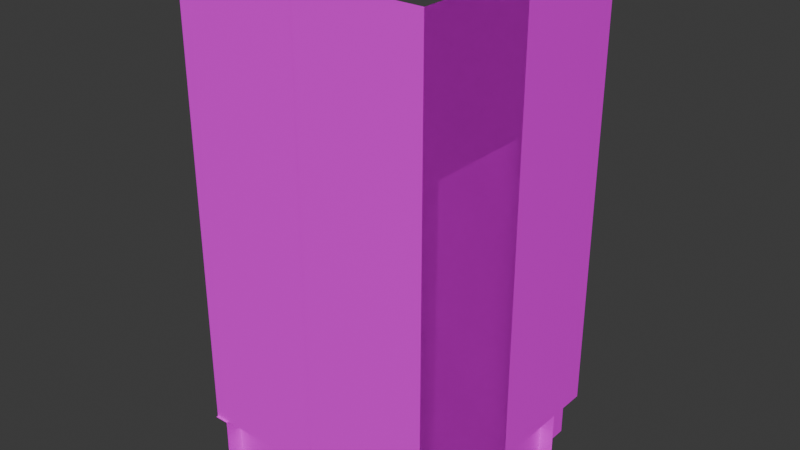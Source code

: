 # Source: tiles.blend  (saved by Blender 4.0.36; exported with 4.5.12 LTS)
import bpy
from mathutils import Matrix  # noqa: F401  (used for matrix-valued properties, if any)

bpy.ops.wm.read_factory_settings(use_empty=True)
scene = bpy.context.scene
scene.name = 'Scene'

# ---- collections
col_collection = bpy.data.collections.new('Collection'); scene.collection.children.link(col_collection)

# ---- images (referenced by path relative to the original .blend; pixels are not part of the script)
import os
ASSET_DIR = os.environ.get("B2B_ASSET_DIR", "")  # directory of the original .blend (textures are referenced by path, not embedded)
HERE = os.path.dirname(os.path.abspath(__file__))  # packed textures are extracted next to this script under _unpacked/

def load_image(name, relpath, width, height, colorspace="sRGB"):
    """Load a texture the original file referenced (path relative to the .blend, or extracted next to this script)."""
    p = next((c for c in (os.path.join(HERE, relpath), os.path.join(ASSET_DIR, relpath)) if relpath and os.path.exists(c)), "")
    if p:
        img = bpy.data.images.load(p, check_existing=True)
        img.name = name
    else:  # same state as the original file: an image datablock whose file is absent (Cycles renders it pink)
        img = bpy.data.images.new(name, width, height)
        img.source = "FILE"
        img.filepath = "//" + (relpath or name)
    img.colorspace_settings.name = colorspace
    return img
img_test_jpg = load_image('test.jpg', 'test.jpg', 1024, 1024, 'sRGB')

# ---- materials (node trees are filled in below, after node groups)
mat_material = bpy.data.materials.new('Material')
mat_material.alpha_threshold = 0.0
mat_material.use_transparent_shadow = False
mat_material.roughness = 0.5
mat_material.line_color = (0.0, 0.0, 0.0, 1.0)
mat_material_001 = bpy.data.materials.new('Material.001')
mat_material_001.use_transparent_shadow = False
mat_material_002 = bpy.data.materials.new('Material.002')
mat_material_002.use_transparent_shadow = False

# ---- material node trees
mat_material.use_nodes = True; mat_material.node_tree.nodes.clear()
_N = mat_material.node_tree.nodes; _L = mat_material.node_tree.links
n0 = _N.new('ShaderNodeOutputMaterial'); n0.name = 'Material Output'; n0.location = (300, 300)
n1 = _N.new('ShaderNodeBsdfPrincipled'); n1.name = 'Principled BSDF'; n1.location = (10, 300)
n1.inputs[3].default_value = 1.45
n2 = _N.new('ShaderNodeTexImage'); n2.name = 'Image Texture'; n2.location = (-280, 280)
n2.image = img_test_jpg
_L.new(n1.outputs[0], n0.inputs[0])
_L.new(n2.outputs[0], n1.inputs[0])
n0.is_active_output = True
mat_material_001.use_nodes = True; mat_material_001.node_tree.nodes.clear()
_N = mat_material_001.node_tree.nodes; _L = mat_material_001.node_tree.links
n0 = _N.new('ShaderNodeBsdfPrincipled'); n0.name = 'Principled BSDF'; n0.location = (10, 300)
n0.inputs[3].default_value = 1.45
n1 = _N.new('ShaderNodeOutputMaterial'); n1.name = 'Material Output'; n1.location = (300, 300)
n2 = _N.new('ShaderNodeTexImage'); n2.name = 'Image Texture'; n2.location = (-280, 280)
n2.image = img_test_jpg
_L.new(n0.outputs[0], n1.inputs[0])
_L.new(n2.outputs[0], n0.inputs[0])
n1.is_active_output = True
mat_material_002.use_nodes = True; mat_material_002.node_tree.nodes.clear()
_N = mat_material_002.node_tree.nodes; _L = mat_material_002.node_tree.links
n0 = _N.new('ShaderNodeBsdfPrincipled'); n0.name = 'Principled BSDF'; n0.location = (10, 300)
n0.inputs[3].default_value = 1.45
n1 = _N.new('ShaderNodeOutputMaterial'); n1.name = 'Material Output'; n1.location = (300, 300)
n2 = _N.new('ShaderNodeTexImage'); n2.name = 'Image Texture'; n2.location = (-180, 280)
n2.image = img_test_jpg
_L.new(n0.outputs[0], n1.inputs[0])
_L.new(n2.outputs[0], n0.inputs[0])
n1.is_active_output = True

# ---- world
world_world = bpy.data.worlds.new('World'); scene.world = world_world
world_world.use_nodes = True; world_world.node_tree.nodes.clear()
_N = world_world.node_tree.nodes; _L = world_world.node_tree.links
n0 = _N.new('ShaderNodeOutputWorld'); n0.name = 'World Output'; n0.location = (300, 300)
n1 = _N.new('ShaderNodeBackground'); n1.name = 'Background'; n1.location = (10, 300)
n1.inputs[0].default_value = (0.05088, 0.05088, 0.05088, 1.0)
_L.new(n1.outputs[0], n0.inputs[0])
n0.is_active_output = True
world_world.color = (0.05088, 0.05088, 0.05088)
world_world.use_sun_shadow = False
world_world.sun_shadow_jitter_overblur = 0.0

# ---- meshes
me_cube = bpy.data.meshes.new('Cube')
me_cube.from_pydata([(1.0, 1.0, 2.0), (1.0, -1.0, 2.0), (-1.0, 1.0, 2.0), (-1.0, -1.0, 2.0)], [], [(0, 2, 3, 1)])
_uv = me_cube.uv_layers.new(name='UVMap')
_uv.uv.foreach_set('vector', [0.5, 0.5, 1.0, 0.5, 1.0, 1.0, 0.5, 1.0])
me_cube.materials.append(mat_material)
me_cube.use_mirror_vertex_groups = False
me_cube.update()
me_cube_001 = bpy.data.meshes.new('Cube.001')
me_cube_001.from_pydata([(1.0, -1.0, 3.0), (1.0, 1.0, 3.0), (1.0, 1.0, -0.6), (1.0, -1.0, -0.6), (0.8826, 1.0, -0.6), (0.8826, 1.0, -1.0), (0.8826, -1.0, -1.0), (0.8826, -1.0, -0.6)], [], [(2, 3, 0, 1), (5, 6, 7, 4), (3, 2, 4, 7)])
me_cube_001.polygons.foreach_set('material_index', [0, 1, 1])
_uv = me_cube_001.uv_layers.new(name='UVMap')
_uv.uv.foreach_set('vector', [0.25, 0.0, 0.75, 0.0, 0.75, 1.0, 0.25, 1.0, 0.5, 0.375, 1.0, 0.375, 1.0, 0.5, 0.5, 0.5, 0.5, 0.4648, 1.0, 0.4648, 1.0, 0.5, 0.5, 0.5])
me_cube_001.materials.append(mat_material_001)
me_cube_001.materials.append(mat_material_002)
me_cube_001.update()
me_cube_003 = bpy.data.meshes.new('Cube.003')
me_cube_003.from_pydata([(1.0, -1.0, 3.0), (1.0, -1.0, -0.6), (0.8826, -1.0, -1.0), (0.8826, -1.0, -0.6), (1.0, 1.0, 3.0), (-1.0, 1.0, 3.0), (-1.0, 1.0, -0.6), (1.0, 1.0, -0.6), (-1.0, 0.8826, -0.6), (-1.0, 0.8826, -1.0), (1.0, 0.8826, -0.6), (0.8826, 0.8826, -1.0), (0.8826, 0.8826, -0.6), (0.8826, 0.9931, -0.6)], [], [(10, 1, 0, 4, 7), (11, 2, 3, 12), (12, 3, 1, 10), (13, 7, 4, 5, 6), (8, 9, 11, 12), (13, 6, 8, 12), (13, 12, 10, 7)])
me_cube_003.polygons.foreach_set('material_index', [0, 1, 1, 0, 1, 1, 1])
_uv = me_cube_003.uv_layers.new(name='UVMap')
_uv.uv.foreach_set('vector', [0.2812, 0.0, 0.75, 0.0, 0.75, 1.0, 0.25, 1.0, 0.25, 0.0, 0.5, 0.125, 1.0, 0.125, 1.0, 0.25, 0.5, 0.25, 1.0, 0.5, 0.5, 0.5, 0.5, 0.4688, 1.0, 0.4688, 0.7402, 0.0, 0.75, 0.0, 0.75, 1.0, 0.25, 1.0, 0.25, 0.0, 0.5, 0.5, 0.5, 0.375, 1.0, 0.375, 1.0, 0.5, 1.0, 0.5, 0.5, 0.5, 0.5, 0.4688, 1.0, 0.4688, 0.5273, 0.5, 0.5, 0.5, 0.5, 0.4727, 0.5273, 0.4727])
me_cube_003.materials.append(mat_material_001)
me_cube_003.materials.append(mat_material_002)
me_cube_003.update()
me_cube_004 = bpy.data.meshes.new('Cube.004')
me_cube_004.from_pydata([(0.8825, 1.017, -0.6), (1.0, 1.017, -0.6), (1.0, 0.8993, -0.6), (0.8826, 0.8993, -0.6), (0.8825, 1.017, -1.0), (1.0, 0.8993, -1.0), (0.8826, 0.8993, -1.0)], [], [(3, 2, 1, 0), (3, 0, 4, 6), (2, 3, 6, 5)])
me_cube_004.polygons.foreach_set('material_index', [1, 1, 1])
_uv = me_cube_004.uv_layers.new(name='UVMap')
_uv.uv.foreach_set('vector', [0.5273, 0.5, 0.5, 0.5, 0.5, 0.4727, 0.5273, 0.4727, 1.0, 0.125, 0.9766, 0.125, 0.9766, 0.0, 1.0, 0.0, 1.0, 0.125, 0.9766, 0.125, 0.9766, 0.0, 1.0, 0.0])
me_cube_004.materials.append(mat_material_001)
me_cube_004.materials.append(mat_material_002)
me_cube_004.update()
me_cube_006 = bpy.data.meshes.new('Cube.006')
me_cube_006.from_pydata([(1.0, -1.0, 3.0), (1.0, 1.0, 3.0), (1.0, 1.0, -0.6), (1.0, -1.0, -0.6), (0.8826, 1.0, -0.6), (0.8826, 1.0, -1.0), (0.8826, -1.0, -1.0), (0.8826, -1.0, -0.6), (-1.0, 1.0, 3.0), (-1.0, -1.0, 3.0), (-1.0, -1.0, -0.6), (-1.0, 1.0, -0.6), (-0.8826, -1.0, -0.6), (-0.8826, -1.0, -1.0), (-0.8826, 1.0, -1.0), (-0.8826, 1.0, -0.6)], [], [(2, 3, 0, 1), (5, 6, 7, 4), (3, 2, 4, 7), (10, 11, 8, 9), (13, 14, 15, 12), (11, 10, 12, 15)])
me_cube_006.polygons.foreach_set('material_index', [0, 1, 1, 0, 1, 1])
_uv = me_cube_006.uv_layers.new(name='UVMap')
_uv.uv.foreach_set('vector', [0.25, 0.0, 0.75, 0.0, 0.75, 1.0, 0.25, 1.0, 0.5, 0.375, 1.0, 0.375, 1.0, 0.5, 0.5, 0.5, 0.5, 0.4648, 1.0, 0.4648, 1.0, 0.5, 0.5, 0.5, 0.25, 0.0, 0.75, 0.0, 0.75, 1.0, 0.25, 1.0, 0.5, 0.375, 1.0, 0.375, 1.0, 0.5, 0.5, 0.5, 0.5, 0.4648, 1.0, 0.4648, 1.0, 0.5, 0.5, 0.5])
me_cube_006.materials.append(mat_material_001)
me_cube_006.materials.append(mat_material_002)
me_cube_006.update()
me_cube_007 = bpy.data.meshes.new('Cube.007')
me_cube_007.from_pydata([(1.0, -1.0, 3.0), (1.0, -1.0, -0.6), (0.8826, -1.0, -1.0), (0.8826, -1.0, -0.6), (-1.0, -1.0, 3.0), (-1.0, -1.0, -0.6), (-0.8826, -1.0, -0.6), (-0.8826, -1.0, -1.0), (-0.8826, 1.0, -0.6), (1.0, 1.0, 3.0), (-1.0, 1.0, 3.0), (1.0, 1.0, -0.6), (1.0, 0.8826, -0.6), (0.8826, 0.8826, -1.0), (0.8826, 0.9931, -0.6), (0.8826, 0.8826, -0.6), (-1.0, 1.0, -0.6), (-1.0, 0.8826, -0.6), (-0.8826, 0.8826, -1.0), (-0.8826, 0.8826, -0.6)], [], [(11, 1, 0, 9), (13, 2, 3, 15), (14, 15, 12, 11), (15, 3, 1, 11, 12), (17, 16, 10, 4, 5), (6, 7, 18, 19), (17, 5, 6, 19), (19, 8, 16, 17), (11, 9, 10, 16, 8), (18, 13, 15, 19), (11, 8, 19, 15, 14)])
me_cube_007.polygons.foreach_set('material_index', [0, 1, 1, 1, 0, 1, 1, 1, 0, 1, 1])
_uv = me_cube_007.uv_layers.new(name='UVMap')
_uv.uv.foreach_set('vector', [0.25, 0.0, 0.75, 0.0, 0.75, 1.0, 0.25, 1.0, 0.5294, 0.375, 1.0, 0.375, 1.0, 0.5, 0.5294, 0.5, 0.9983, 0.5, 0.9706, 0.5, 0.9706, 0.4648, 1.0, 0.4648, 0.9706, 0.5, 0.5, 0.5, 0.5, 0.4648, 1.0, 0.4648, 0.9706, 0.4648, 0.7206, 0.0, 0.75, 0.0, 0.75, 1.0, 0.25, 1.0, 0.25, 0.0, 0.5, 0.5, 0.5, 0.375, 0.9706, 0.375, 0.9706, 0.5, 0.5294, 0.4648, 1.0, 0.4648, 1.0, 0.5, 0.5294, 0.5, 0.5294, 0.5, 0.5, 0.5, 0.5, 0.4648, 0.5294, 0.4669, 0.75, 0.0, 0.75, 1.0, 0.25, 1.0, 0.25, 0.0, 0.2794, 0.0, 0.5294, 0.375, 0.9706, 0.375, 0.9706, 0.5, 0.5294, 0.5, 0.5, 0.4648, 0.9706, 0.4648, 0.9706, 0.5, 0.5294, 0.5, 0.5294, 0.4648])
me_cube_007.materials.append(mat_material_001)
me_cube_007.materials.append(mat_material_002)
me_cube_007.update()
me_cube_010 = bpy.data.meshes.new('Cube.010')
me_cube_010.from_pydata([(0.8825, 1.017, -0.6), (1.0, 1.017, -0.6), (1.0, 0.8993, -0.6), (0.8826, 0.8993, -0.6), (0.8825, 1.017, -1.0), (1.0, 0.8993, -1.0), (0.8826, 0.8993, -1.0), (-1.017, 0.8825, -0.6), (-1.017, 1.0, -0.6), (-0.8993, 1.0, -0.6), (-0.8993, 0.8826, -0.6), (-1.017, 0.8825, -1.0), (-0.8993, 1.0, -1.0), (-0.8993, 0.8826, -1.0)], [], [(3, 2, 1, 0), (3, 0, 4, 6), (2, 3, 6, 5), (10, 9, 8, 7), (10, 7, 11, 13), (9, 10, 13, 12)])
me_cube_010.polygons.foreach_set('material_index', [1, 1, 1, 1, 1, 1])
_uv = me_cube_010.uv_layers.new(name='UVMap')
_uv.uv.foreach_set('vector', [0.5273, 0.5, 0.5, 0.5, 0.5, 0.4727, 0.5273, 0.4727, 1.0, 0.125, 0.9766, 0.125, 0.9766, 0.0, 1.0, 0.0, 1.0, 0.125, 0.9766, 0.125, 0.9766, 0.0, 1.0, 0.0, 0.5273, 0.5, 0.5, 0.5, 0.5, 0.4727, 0.5273, 0.4727, 1.0, 0.125, 0.9766, 0.125, 0.9766, 0.0, 1.0, 0.0, 1.0, 0.125, 0.9766, 0.125, 0.9766, 0.0, 1.0, 0.0])
me_cube_010.materials.append(mat_material_001)
me_cube_010.materials.append(mat_material_002)
me_cube_010.update()
me_cube_002 = bpy.data.meshes.new('Cube.002')
me_cube_002.from_pydata([(1.0, -1.0, 3.0), (1.0, 1.0, 3.0), (1.0, 1.0, -0.6), (1.0, -1.0, -0.6), (0.8826, 1.0, -0.6), (0.8826, 1.0, -1.0), (0.8826, -1.0, -1.0), (0.8826, -1.0, -0.6), (1.0, 0.6662, 3.0), (1.0, 0.6662, -0.6), (0.8826, 0.6662, -1.0), (0.8826, 0.6662, -0.6), (1.0, -0.7083, 3.0), (0.8826, -0.7083, -1.0), (1.0, 1.0, 1.945), (1.0, -1.0, 1.945), (1.0, 0.6662, 1.945), (1.0, -0.7083, 1.945), (1.0, 0.8331, -0.6), (0.8826, 0.8331, -1.0), (0.8826, 0.8331, -0.6), (1.0, 0.8331, 3.0), (1.0, 0.8331, 1.945), (1.0, -0.8541, 3.0), (1.0, -0.8541, -0.6), (0.8826, -0.8541, -1.0), (1.0, -0.8541, 1.945), (0.8861, -0.8541, -0.6), (0.8861, -0.7083, -0.6), (0.8861, 0.6662, 1.945), (0.8861, -0.7083, 1.945), (0.8861, -0.8541, 1.945), (0.8861, 0.8331, 1.945), (1.0, 1.0, 1.821), (1.0, -1.0, 1.821), (1.0, 0.6662, 1.821), (1.0, -0.7083, 1.821), (1.0, 0.8331, 1.821), (1.0, -0.8541, 1.821), (0.8861, 0.6662, 1.821), (0.8861, -0.7083, 1.821), (0.8861, 0.8331, 1.821), (0.8861, -0.8541, 1.821), (1.001, 0.6662, -1.0), (0.9934, -0.7083, -1.0), (0.9969, -0.7083, -0.6)], [], [(26, 15, 0, 23), (25, 6, 7, 27), (18, 2, 4, 20), (13, 28, 45, 44), (19, 10, 11, 20), (22, 16, 8, 21), (16, 17, 12, 8), (16, 22, 32, 29), (38, 34, 15, 26), (33, 37, 22, 14), (14, 22, 21, 1), (5, 19, 20, 4), (3, 24, 27, 7), (13, 25, 27, 28), (17, 26, 23, 12), (41, 39, 29, 32), (40, 42, 31, 30), (36, 45, 28, 40), (37, 18, 20, 41), (38, 26, 31, 42), (26, 17, 30, 31), (24, 38, 42, 27), (22, 37, 41, 32), (28, 27, 42, 40), (20, 11, 39, 41), (9, 35, 39, 11), (2, 18, 37, 33), (24, 3, 34, 38), (11, 10, 43, 9), (39, 40, 30, 29), (17, 16, 29, 30), (35, 36, 40, 39)])
me_cube_002.polygons.foreach_set('material_index', [0, 1, 1, 1, 1, 0, 0, 1, 0, 0, 0, 1, 1, 1, 0, 1, 1, 1, 1, 1, 1, 1, 1, 1, 1, 1, 0, 0, 1, 1, 1, 1])
_uv = me_cube_002.uv_layers.new(name='UVMap')
_uv.uv.foreach_set('vector', [0.7135, 0.707, 0.75, 0.707, 0.75, 1.0, 0.7135, 1.0, 0.9635, 0.375, 1.0, 0.375, 1.0, 0.5, 0.9781, 0.5, 0.9583, 0.4648, 1.0, 0.4648, 1.0, 0.5, 0.875, 0.5, 0.2623, 0.5414, 0.2623, 0.4588, 0.2852, 0.4586, 0.2852, 0.5412, 0.5417, 0.375, 0.5835, 0.375, 0.75, 0.5, 0.625, 0.5, 0.2917, 0.707, 0.3335, 0.707, 0.3335, 1.0, 0.2917, 1.0, 0.3335, 0.707, 0.6771, 0.707, 0.6771, 1.0, 0.3335, 1.0, 0.1866, 0.5545, 0.1866, 0.5913, 0.1615, 0.5913, 0.1615, 0.5545, 0.7135, 0.6724, 0.75, 0.6724, 0.75, 0.707, 0.7135, 0.707, 0.25, 0.6724, 0.2917, 0.6724, 0.2917, 0.707, 0.25, 0.707, 0.25, 0.707, 0.2917, 0.707, 0.2917, 1.0, 0.25, 1.0, 0.5, 0.375, 0.5417, 0.375, 0.625, 0.5, 0.5, 0.5, 0.5, 0.4648, 0.5365, 0.4648, 0.5219, 0.5, 0.5, 0.5, 0.9271, 0.375, 0.9635, 0.375, 0.9781, 0.5, 0.9562, 0.5, 0.6771, 0.707, 0.7135, 0.707, 0.7135, 1.0, 0.6771, 1.0, 0.2917, 0.6724, 0.3335, 0.6724, 0.3335, 0.707, 0.2917, 0.707, 0.6771, 0.6724, 0.7135, 0.6724, 0.7135, 0.707, 0.6771, 0.707, 0.1615, 0.2199, 0.1615, 0.7527, 0.1365, 0.7527, 0.1365, 0.2199, 0.08552, 0.2473, 0.08552, 0.7801, 0.05967, 0.7801, 0.06044, 0.2473, 0.08552, 0.2473, 0.08552, 0.2199, 0.1106, 0.2199, 0.1106, 0.2473, 0.1866, 0.2199, 0.1866, 0.252, 0.1615, 0.252, 0.1615, 0.2199, 0.08552, 0.7801, 0.08552, 0.2473, 0.1106, 0.2473, 0.1106, 0.7801, 0.08552, 0.2199, 0.08552, 0.2473, 0.06044, 0.2473, 0.06044, 0.2199, 0.6771, 0.0, 0.7135, 0.0, 0.7135, 0.6724, 0.6771, 0.6724, 0.2917, 0.0, 0.3335, 0.0, 0.3335, 0.6724, 0.2917, 0.6724, 0.1106, 0.7527, 0.1106, 0.2199, 0.1357, 0.2199, 0.1365, 0.7527, 0.25, 0.0, 0.2917, 0.0, 0.2917, 0.6724, 0.25, 0.6724, 0.7135, 0.0, 0.75, 0.0, 0.75, 0.6724, 0.7135, 0.6724, 0.3096, 0.4586, 0.3096, 0.5412, 0.2852, 0.5412, 0.2854, 0.4586, 0.3335, 0.6724, 0.6771, 0.6724, 0.6771, 0.707, 0.3335, 0.707, 0.1866, 0.252, 0.1866, 0.5545, 0.1615, 0.5545, 0.1615, 0.252, 0.1866, 0.5224, 0.1866, 0.2199, 0.2117, 0.2199, 0.2117, 0.5224])
me_cube_002.materials.append(mat_material_001)
me_cube_002.materials.append(mat_material_002)
me_cube_002.update()

# ---- objects
ob_floor = bpy.data.objects.new('floor', me_cube)
ob_house_wall = bpy.data.objects.new('house_wall', me_cube_001)
ob_house_wall_corner_inner = bpy.data.objects.new('house_wall_corner_inner', me_cube_003)
ob_house_wall_corner_outer = bpy.data.objects.new('house_wall_corner_outer', me_cube_004)
ob_house_wall_tunnel = bpy.data.objects.new('house_wall_tunnel', me_cube_006)
ob_house_wall_endcap = bpy.data.objects.new('house_wall_endcap', me_cube_007)
ob_house_wall_corner_tunnel = bpy.data.objects.new('house_wall_corner_tunnel', me_cube_010)
ob_house_wall_door = bpy.data.objects.new('house_wall_door', me_cube_002)

# ---- transforms, parenting, visibility, modifiers, constraints
ob_floor.location = (0.0, 0.0, 0.0)
ob_floor.lock_rotations_4d = False
ob_floor.empty_display_type = 'ARROWS'
ob_floor.lineart.crease_threshold = 0.0
ob_house_wall.location = (0.0, 0.0, 1.0)
ob_house_wall_corner_inner.location = (0.0, 0.0, 1.0)
ob_house_wall_corner_inner.rotation_euler = (0.0, -0.0, -1.571)
ob_house_wall_corner_outer.location = (0.0, 0.0, 1.0)
ob_house_wall_corner_outer.rotation_euler = (0.0, -0.0, -1.571)
ob_house_wall_tunnel.location = (0.0, 0.0, 1.0)
ob_house_wall_tunnel.rotation_euler = (0.0, -0.0, 3.142)
ob_house_wall_endcap.location = (0.0, 0.0, 1.0)
ob_house_wall_endcap.rotation_euler = (0.0, -0.0, 3.142)
ob_house_wall_corner_tunnel.location = (0.0, 0.0, 1.0)
ob_house_wall_corner_tunnel.rotation_euler = (0.0, -0.0, -3.142)
ob_house_wall_door.location = (0.0, 0.0, 1.0)

# ---- collection membership
col_collection.objects.link(ob_floor)
col_collection.objects.link(ob_house_wall)
col_collection.objects.link(ob_house_wall_corner_inner)
col_collection.objects.link(ob_house_wall_corner_outer)
col_collection.objects.link(ob_house_wall_tunnel)
col_collection.objects.link(ob_house_wall_endcap)
col_collection.objects.link(ob_house_wall_corner_tunnel)
col_collection.objects.link(ob_house_wall_door)

# ---- scene / render settings (as saved in the file)
scene.frame_start = 1; scene.frame_end = 250; scene.frame_set(1)
scene.render.engine = 'BLENDER_EEVEE_NEXT'
scene.cycles.sampling_pattern = 'TABULATED_SOBOL'
bpy.context.view_layer.update()

# ---- added for rendering (the .blend has no active camera and no usable light): camera, sun
cam_auto = bpy.data.cameras.new('AutoCamera')
cam_auto.lens = 50.0
cam_auto.sensor_width = 36.0
cam_auto.clip_end = 1000.0
ob_auto_camera = bpy.data.objects.new('AutoCamera', cam_auto)
scene.collection.objects.link(ob_auto_camera)
ob_auto_camera.location = (4.55374, -5.46281, 5.63628)
ob_auto_camera.rotation_euler = (1.09748, -7.21219e-08, 0.694738)
scene.camera = ob_auto_camera
light_auto_sun = bpy.data.lights.new('AutoSun', 'SUN')
light_auto_sun.energy = 3.0
light_auto_sun.angle = 0.0523599
ob_auto_sun = bpy.data.objects.new('AutoSun', light_auto_sun)
scene.collection.objects.link(ob_auto_sun)
ob_auto_sun.rotation_euler = (0.872665, 0.174533, 0.523599)
bpy.context.view_layer.update()
